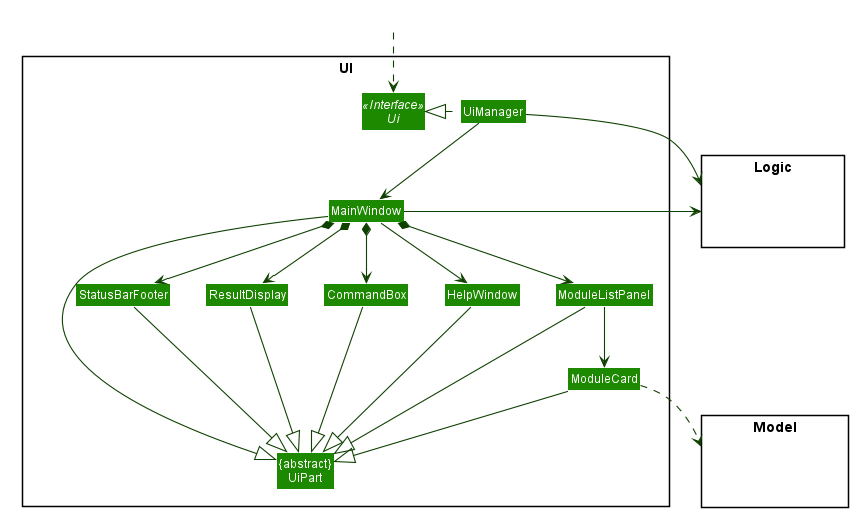

The diagram above was rendered by PlantUML. Its source (embedded in the PNG):
@startuml








skinparam BackgroundColor #FFFFFFF

skinparam Shadowing false

skinparam Class {
    FontColor #FFFFFF
    BorderThickness 1
    BorderColor #FFFFFF
    StereotypeFontColor #FFFFFF
    FontName Arial
}

skinparam Actor {
    BorderColor #000000
    Color #000000
    FontName Arial
}

skinparam Sequence {
    MessageAlign center
    BoxFontSize 15
    BoxPadding 0
    BoxFontColor #FFFFFF
    FontName Arial
}

skinparam Participant {
    FontColor #FFFFFFF
    Padding 20
}

skinparam MinClassWidth 50
skinparam ParticipantPadding 10
skinparam Shadowing false
skinparam DefaultTextAlignment center
skinparam packageStyle Rectangle

hide footbox
hide members
hide circle
skinparam arrowThickness 1.1
skinparam arrowColor #0E4100
skinparam classBackgroundColor #1D8900

package UI <<Rectangle>>{
Interface Ui <<Interface>>
Class "{abstract}\nUiPart" as UiPart
Class UiManager
Class MainWindow
Class HelpWindow
Class ResultDisplay
Class ModuleListPanel
Class ModuleCard
Class StatusBarFooter
Class CommandBox
}

package Model <<Rectangle>> {
Class HiddenModel #FFFFFF
}

package Logic <<Rectangle>> {
Class HiddenLogic #FFFFFF
}

Class HiddenOutside #FFFFFF
HiddenOutside ..> Ui

UiManager .left.|> Ui
UiManager -down-> MainWindow
MainWindow --> HelpWindow
MainWindow *-down-> CommandBox
MainWindow *-down-> ResultDisplay
MainWindow *-down-> ModuleListPanel
MainWindow *-down-> StatusBarFooter

ModuleListPanel -down-> ModuleCard

MainWindow -left-|> UiPart

ResultDisplay --|> UiPart
CommandBox --|> UiPart
ModuleListPanel --|> UiPart
ModuleCard --|> UiPart
StatusBarFooter --|> UiPart
HelpWindow -down-|> UiPart

ModuleCard ..> Model
UiManager -right-> Logic
MainWindow -left-> Logic

ModuleListPanel -[hidden]left- HelpWindow
HelpWindow -[hidden]left- CommandBox
CommandBox -[hidden]left- ResultDisplay
ResultDisplay -[hidden]left- StatusBarFooter

MainWindow -[hidden]-|> UiPart
@enduml